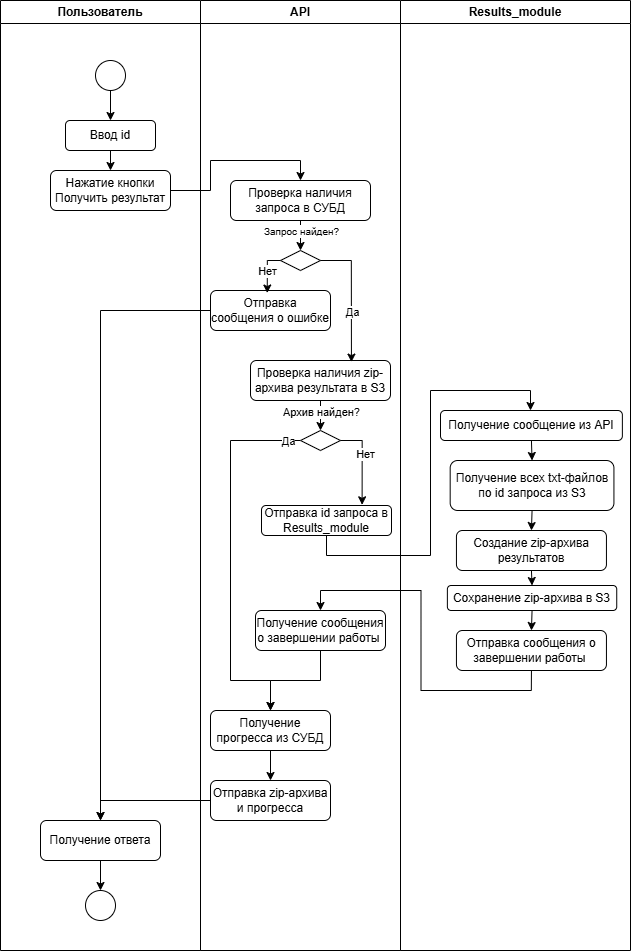

The diagram above was exported from draw.io. Its source (the exported page's mxGraphModel, read from the mxfile embedded in the PNG):
<mxGraphModel dx="845" dy="970" grid="1" gridSize="10" guides="1" tooltips="1" connect="1" arrows="1" fold="1" page="1" pageScale="1" pageWidth="827" pageHeight="1169" math="0" shadow="0">
  <root>
    <mxCell id="0" />
    <mxCell id="1" parent="0" />
    <mxCell id="Jo3wwHg6sCFnKFle41_U-194" value="Пользователь" style="swimlane;whiteSpace=wrap;html=1;" vertex="1" parent="1">
      <mxGeometry x="850" y="50" width="200" height="950" as="geometry" />
    </mxCell>
    <mxCell id="Jo3wwHg6sCFnKFle41_U-195" style="edgeStyle=orthogonalEdgeStyle;rounded=0;orthogonalLoop=1;jettySize=auto;html=1;exitX=0.5;exitY=1;exitDx=0;exitDy=0;entryX=0.5;entryY=0;entryDx=0;entryDy=0;" edge="1" parent="Jo3wwHg6sCFnKFle41_U-194" source="Jo3wwHg6sCFnKFle41_U-196" target="Jo3wwHg6sCFnKFle41_U-198">
      <mxGeometry relative="1" as="geometry" />
    </mxCell>
    <mxCell id="Jo3wwHg6sCFnKFle41_U-196" value="" style="ellipse;whiteSpace=wrap;html=1;aspect=fixed;" vertex="1" parent="Jo3wwHg6sCFnKFle41_U-194">
      <mxGeometry x="95" y="60" width="30" height="30" as="geometry" />
    </mxCell>
    <mxCell id="Jo3wwHg6sCFnKFle41_U-197" style="edgeStyle=orthogonalEdgeStyle;rounded=0;orthogonalLoop=1;jettySize=auto;html=1;exitX=0.5;exitY=1;exitDx=0;exitDy=0;entryX=0.5;entryY=0;entryDx=0;entryDy=0;" edge="1" parent="Jo3wwHg6sCFnKFle41_U-194" source="Jo3wwHg6sCFnKFle41_U-198" target="Jo3wwHg6sCFnKFle41_U-199">
      <mxGeometry relative="1" as="geometry" />
    </mxCell>
    <mxCell id="Jo3wwHg6sCFnKFle41_U-198" value="Ввод id" style="rounded=1;whiteSpace=wrap;html=1;" vertex="1" parent="Jo3wwHg6sCFnKFle41_U-194">
      <mxGeometry x="65" y="120" width="90" height="30" as="geometry" />
    </mxCell>
    <mxCell id="Jo3wwHg6sCFnKFle41_U-199" value="Нажатие кнопки&lt;div&gt;Получить результат&lt;/div&gt;" style="rounded=1;whiteSpace=wrap;html=1;" vertex="1" parent="Jo3wwHg6sCFnKFle41_U-194">
      <mxGeometry x="50" y="170" width="120" height="40" as="geometry" />
    </mxCell>
    <mxCell id="Jo3wwHg6sCFnKFle41_U-200" style="edgeStyle=orthogonalEdgeStyle;rounded=0;orthogonalLoop=1;jettySize=auto;html=1;exitX=0.5;exitY=1;exitDx=0;exitDy=0;entryX=0.5;entryY=0;entryDx=0;entryDy=0;" edge="1" parent="Jo3wwHg6sCFnKFle41_U-194" source="Jo3wwHg6sCFnKFle41_U-201" target="Jo3wwHg6sCFnKFle41_U-202">
      <mxGeometry relative="1" as="geometry" />
    </mxCell>
    <mxCell id="Jo3wwHg6sCFnKFle41_U-201" value="Получение ответа" style="rounded=1;whiteSpace=wrap;html=1;" vertex="1" parent="Jo3wwHg6sCFnKFle41_U-194">
      <mxGeometry x="40" y="820" width="120" height="40" as="geometry" />
    </mxCell>
    <mxCell id="Jo3wwHg6sCFnKFle41_U-202" value="" style="ellipse;whiteSpace=wrap;html=1;aspect=fixed;" vertex="1" parent="Jo3wwHg6sCFnKFle41_U-194">
      <mxGeometry x="85" y="890" width="30" height="30" as="geometry" />
    </mxCell>
    <mxCell id="Jo3wwHg6sCFnKFle41_U-203" value="API" style="swimlane;whiteSpace=wrap;html=1;" vertex="1" parent="1">
      <mxGeometry x="1050" y="50" width="200" height="950" as="geometry" />
    </mxCell>
    <mxCell id="Jo3wwHg6sCFnKFle41_U-204" style="edgeStyle=orthogonalEdgeStyle;rounded=0;orthogonalLoop=1;jettySize=auto;html=1;exitX=0.5;exitY=1;exitDx=0;exitDy=0;entryX=0.5;entryY=0;entryDx=0;entryDy=0;" edge="1" parent="Jo3wwHg6sCFnKFle41_U-203" source="Jo3wwHg6sCFnKFle41_U-206" target="Jo3wwHg6sCFnKFle41_U-207">
      <mxGeometry relative="1" as="geometry" />
    </mxCell>
    <mxCell id="Jo3wwHg6sCFnKFle41_U-205" value="&lt;font style=&quot;font-size: 10px;&quot;&gt;Запрос найден?&lt;/font&gt;" style="edgeLabel;html=1;align=center;verticalAlign=middle;resizable=0;points=[];" vertex="1" connectable="0" parent="Jo3wwHg6sCFnKFle41_U-204">
      <mxGeometry x="-0.2965" relative="1" as="geometry">
        <mxPoint as="offset" />
      </mxGeometry>
    </mxCell>
    <mxCell id="Jo3wwHg6sCFnKFle41_U-206" value="Проверка наличия запроса в СУБД" style="rounded=1;whiteSpace=wrap;html=1;" vertex="1" parent="Jo3wwHg6sCFnKFle41_U-203">
      <mxGeometry x="30" y="180" width="140" height="40" as="geometry" />
    </mxCell>
    <mxCell id="Jo3wwHg6sCFnKFle41_U-207" value="" style="rhombus;whiteSpace=wrap;html=1;" vertex="1" parent="Jo3wwHg6sCFnKFle41_U-203">
      <mxGeometry x="80" y="250" width="40" height="20" as="geometry" />
    </mxCell>
    <mxCell id="Jo3wwHg6sCFnKFle41_U-208" value="Отправка сообщения о ошибке" style="rounded=1;whiteSpace=wrap;html=1;" vertex="1" parent="Jo3wwHg6sCFnKFle41_U-203">
      <mxGeometry x="10" y="290" width="120" height="40" as="geometry" />
    </mxCell>
    <mxCell id="Jo3wwHg6sCFnKFle41_U-209" style="edgeStyle=orthogonalEdgeStyle;rounded=0;orthogonalLoop=1;jettySize=auto;html=1;exitX=0.5;exitY=1;exitDx=0;exitDy=0;entryX=0.5;entryY=0;entryDx=0;entryDy=0;" edge="1" parent="Jo3wwHg6sCFnKFle41_U-203" source="Jo3wwHg6sCFnKFle41_U-211" target="Jo3wwHg6sCFnKFle41_U-212">
      <mxGeometry relative="1" as="geometry" />
    </mxCell>
    <mxCell id="Jo3wwHg6sCFnKFle41_U-210" value="Архив найден?" style="edgeLabel;html=1;align=center;verticalAlign=middle;resizable=0;points=[];" vertex="1" connectable="0" parent="Jo3wwHg6sCFnKFle41_U-209">
      <mxGeometry x="-0.0411" y="-2" relative="1" as="geometry">
        <mxPoint x="2" y="-4" as="offset" />
      </mxGeometry>
    </mxCell>
    <mxCell id="Jo3wwHg6sCFnKFle41_U-211" value="Проверка наличия zip-архива результата в S3" style="rounded=1;whiteSpace=wrap;html=1;" vertex="1" parent="Jo3wwHg6sCFnKFle41_U-203">
      <mxGeometry x="50" y="360" width="140" height="40" as="geometry" />
    </mxCell>
    <mxCell id="Jo3wwHg6sCFnKFle41_U-254" style="edgeStyle=orthogonalEdgeStyle;rounded=0;orthogonalLoop=1;jettySize=auto;html=1;exitX=0;exitY=0.5;exitDx=0;exitDy=0;entryX=0.5;entryY=0;entryDx=0;entryDy=0;" edge="1" parent="Jo3wwHg6sCFnKFle41_U-203" source="Jo3wwHg6sCFnKFle41_U-212" target="Jo3wwHg6sCFnKFle41_U-214">
      <mxGeometry relative="1" as="geometry">
        <mxPoint x="30" y="710" as="targetPoint" />
        <Array as="points">
          <mxPoint x="30" y="440" />
          <mxPoint x="30" y="680" />
          <mxPoint x="70" y="680" />
        </Array>
      </mxGeometry>
    </mxCell>
    <mxCell id="Jo3wwHg6sCFnKFle41_U-255" value="Да" style="edgeLabel;html=1;align=center;verticalAlign=middle;resizable=0;points=[];" vertex="1" connectable="0" parent="Jo3wwHg6sCFnKFle41_U-254">
      <mxGeometry x="-0.9273" y="4" relative="1" as="geometry">
        <mxPoint y="-4" as="offset" />
      </mxGeometry>
    </mxCell>
    <mxCell id="Jo3wwHg6sCFnKFle41_U-212" value="" style="rhombus;whiteSpace=wrap;html=1;" vertex="1" parent="Jo3wwHg6sCFnKFle41_U-203">
      <mxGeometry x="100" y="430" width="40" height="20" as="geometry" />
    </mxCell>
    <mxCell id="Jo3wwHg6sCFnKFle41_U-213" value="Отправка zip-архива и прогресса" style="rounded=1;whiteSpace=wrap;html=1;" vertex="1" parent="Jo3wwHg6sCFnKFle41_U-203">
      <mxGeometry x="10" y="780" width="120" height="40" as="geometry" />
    </mxCell>
    <mxCell id="Jo3wwHg6sCFnKFle41_U-257" style="edgeStyle=orthogonalEdgeStyle;rounded=0;orthogonalLoop=1;jettySize=auto;html=1;exitX=0.5;exitY=1;exitDx=0;exitDy=0;" edge="1" parent="Jo3wwHg6sCFnKFle41_U-203" source="Jo3wwHg6sCFnKFle41_U-214" target="Jo3wwHg6sCFnKFle41_U-213">
      <mxGeometry relative="1" as="geometry" />
    </mxCell>
    <mxCell id="Jo3wwHg6sCFnKFle41_U-214" value="Получение прогресса из СУБД" style="rounded=1;whiteSpace=wrap;html=1;" vertex="1" parent="Jo3wwHg6sCFnKFle41_U-203">
      <mxGeometry x="10" y="710" width="120" height="40" as="geometry" />
    </mxCell>
    <mxCell id="Jo3wwHg6sCFnKFle41_U-215" style="edgeStyle=orthogonalEdgeStyle;rounded=0;orthogonalLoop=1;jettySize=auto;html=1;exitX=0;exitY=0.5;exitDx=0;exitDy=0;entryX=0.473;entryY=0.063;entryDx=0;entryDy=0;entryPerimeter=0;" edge="1" parent="Jo3wwHg6sCFnKFle41_U-203" source="Jo3wwHg6sCFnKFle41_U-207" target="Jo3wwHg6sCFnKFle41_U-208">
      <mxGeometry relative="1" as="geometry" />
    </mxCell>
    <mxCell id="Jo3wwHg6sCFnKFle41_U-216" value="Нет" style="edgeLabel;html=1;align=center;verticalAlign=middle;resizable=0;points=[];" vertex="1" connectable="0" parent="Jo3wwHg6sCFnKFle41_U-215">
      <mxGeometry x="0.0022" y="-1" relative="1" as="geometry">
        <mxPoint as="offset" />
      </mxGeometry>
    </mxCell>
    <mxCell id="Jo3wwHg6sCFnKFle41_U-217" style="edgeStyle=orthogonalEdgeStyle;rounded=0;orthogonalLoop=1;jettySize=auto;html=1;exitX=1;exitY=0.5;exitDx=0;exitDy=0;entryX=0.721;entryY=0.04;entryDx=0;entryDy=0;entryPerimeter=0;" edge="1" parent="Jo3wwHg6sCFnKFle41_U-203" source="Jo3wwHg6sCFnKFle41_U-207" target="Jo3wwHg6sCFnKFle41_U-211">
      <mxGeometry relative="1" as="geometry" />
    </mxCell>
    <mxCell id="Jo3wwHg6sCFnKFle41_U-218" value="Да" style="edgeLabel;html=1;align=center;verticalAlign=middle;resizable=0;points=[];" vertex="1" connectable="0" parent="Jo3wwHg6sCFnKFle41_U-217">
      <mxGeometry x="0.2296" relative="1" as="geometry">
        <mxPoint as="offset" />
      </mxGeometry>
    </mxCell>
    <mxCell id="Jo3wwHg6sCFnKFle41_U-262" value="Отправка id запроса в Results_module" style="rounded=1;whiteSpace=wrap;html=1;" vertex="1" parent="Jo3wwHg6sCFnKFle41_U-203">
      <mxGeometry x="61" y="505" width="130" height="30" as="geometry" />
    </mxCell>
    <mxCell id="Jo3wwHg6sCFnKFle41_U-263" style="edgeStyle=orthogonalEdgeStyle;rounded=0;orthogonalLoop=1;jettySize=auto;html=1;exitX=1;exitY=0.5;exitDx=0;exitDy=0;entryX=0.774;entryY=-0.023;entryDx=0;entryDy=0;entryPerimeter=0;" edge="1" parent="Jo3wwHg6sCFnKFle41_U-203" source="Jo3wwHg6sCFnKFle41_U-212" target="Jo3wwHg6sCFnKFle41_U-262">
      <mxGeometry relative="1" as="geometry">
        <mxPoint x="160" y="510" as="targetPoint" />
      </mxGeometry>
    </mxCell>
    <mxCell id="Jo3wwHg6sCFnKFle41_U-264" value="Нет" style="edgeLabel;html=1;align=center;verticalAlign=middle;resizable=0;points=[];" vertex="1" connectable="0" parent="Jo3wwHg6sCFnKFle41_U-263">
      <mxGeometry x="-0.2028" y="3" relative="1" as="geometry">
        <mxPoint as="offset" />
      </mxGeometry>
    </mxCell>
    <mxCell id="Jo3wwHg6sCFnKFle41_U-269" style="edgeStyle=orthogonalEdgeStyle;rounded=0;orthogonalLoop=1;jettySize=auto;html=1;exitX=0.5;exitY=1;exitDx=0;exitDy=0;entryX=0.5;entryY=0;entryDx=0;entryDy=0;" edge="1" parent="Jo3wwHg6sCFnKFle41_U-203" source="Jo3wwHg6sCFnKFle41_U-267" target="Jo3wwHg6sCFnKFle41_U-214">
      <mxGeometry relative="1" as="geometry" />
    </mxCell>
    <mxCell id="Jo3wwHg6sCFnKFle41_U-267" value="Получение сообщения о завершении работы&amp;nbsp;" style="rounded=1;whiteSpace=wrap;html=1;" vertex="1" parent="Jo3wwHg6sCFnKFle41_U-203">
      <mxGeometry x="55" y="610" width="130" height="40" as="geometry" />
    </mxCell>
    <mxCell id="Jo3wwHg6sCFnKFle41_U-231" value="Results_module" style="swimlane;whiteSpace=wrap;html=1;" vertex="1" parent="1">
      <mxGeometry x="1250" y="50" width="230" height="950" as="geometry" />
    </mxCell>
    <mxCell id="Jo3wwHg6sCFnKFle41_U-232" style="edgeStyle=orthogonalEdgeStyle;rounded=0;orthogonalLoop=1;jettySize=auto;html=1;exitX=0.5;exitY=1;exitDx=0;exitDy=0;entryX=0.5;entryY=0;entryDx=0;entryDy=0;" edge="1" parent="Jo3wwHg6sCFnKFle41_U-231" source="Jo3wwHg6sCFnKFle41_U-233" target="Jo3wwHg6sCFnKFle41_U-235">
      <mxGeometry relative="1" as="geometry" />
    </mxCell>
    <mxCell id="Jo3wwHg6sCFnKFle41_U-233" value="Получение всех txt-файлов по id запроса из S3" style="rounded=1;whiteSpace=wrap;html=1;" vertex="1" parent="Jo3wwHg6sCFnKFle41_U-231">
      <mxGeometry x="49.68" y="460" width="163.75" height="50" as="geometry" />
    </mxCell>
    <mxCell id="Jo3wwHg6sCFnKFle41_U-234" style="edgeStyle=orthogonalEdgeStyle;rounded=0;orthogonalLoop=1;jettySize=auto;html=1;exitX=0.5;exitY=1;exitDx=0;exitDy=0;entryX=0.5;entryY=0;entryDx=0;entryDy=0;" edge="1" parent="Jo3wwHg6sCFnKFle41_U-231" source="Jo3wwHg6sCFnKFle41_U-235" target="Jo3wwHg6sCFnKFle41_U-237">
      <mxGeometry relative="1" as="geometry" />
    </mxCell>
    <mxCell id="Jo3wwHg6sCFnKFle41_U-235" value="Создание zip-архива результатов" style="rounded=1;whiteSpace=wrap;html=1;" vertex="1" parent="Jo3wwHg6sCFnKFle41_U-231">
      <mxGeometry x="55.94" y="530" width="150" height="40" as="geometry" />
    </mxCell>
    <mxCell id="Jo3wwHg6sCFnKFle41_U-236" style="edgeStyle=orthogonalEdgeStyle;rounded=0;orthogonalLoop=1;jettySize=auto;html=1;exitX=0.5;exitY=1;exitDx=0;exitDy=0;entryX=0.5;entryY=0;entryDx=0;entryDy=0;" edge="1" parent="Jo3wwHg6sCFnKFle41_U-231" source="Jo3wwHg6sCFnKFle41_U-237" target="Jo3wwHg6sCFnKFle41_U-238">
      <mxGeometry relative="1" as="geometry" />
    </mxCell>
    <mxCell id="Jo3wwHg6sCFnKFle41_U-237" value="Сохранение zip-архива в S3" style="rounded=1;whiteSpace=wrap;html=1;" vertex="1" parent="Jo3wwHg6sCFnKFle41_U-231">
      <mxGeometry x="46.870000000000005" y="585" width="169.37" height="25" as="geometry" />
    </mxCell>
    <mxCell id="Jo3wwHg6sCFnKFle41_U-238" value="Отправка сообщения о завершении работы&amp;nbsp;" style="rounded=1;whiteSpace=wrap;html=1;" vertex="1" parent="Jo3wwHg6sCFnKFle41_U-231">
      <mxGeometry x="55.94" y="630" width="150" height="40" as="geometry" />
    </mxCell>
    <mxCell id="Jo3wwHg6sCFnKFle41_U-261" style="edgeStyle=orthogonalEdgeStyle;rounded=0;orthogonalLoop=1;jettySize=auto;html=1;exitX=0.5;exitY=1;exitDx=0;exitDy=0;entryX=0.5;entryY=0;entryDx=0;entryDy=0;" edge="1" parent="Jo3wwHg6sCFnKFle41_U-231" source="Jo3wwHg6sCFnKFle41_U-258" target="Jo3wwHg6sCFnKFle41_U-233">
      <mxGeometry relative="1" as="geometry" />
    </mxCell>
    <mxCell id="Jo3wwHg6sCFnKFle41_U-258" value="Получение сообщение из API" style="rounded=1;whiteSpace=wrap;html=1;" vertex="1" parent="Jo3wwHg6sCFnKFle41_U-231">
      <mxGeometry x="40" y="410" width="181.87" height="30" as="geometry" />
    </mxCell>
    <mxCell id="Jo3wwHg6sCFnKFle41_U-241" style="edgeStyle=orthogonalEdgeStyle;rounded=0;orthogonalLoop=1;jettySize=auto;html=1;exitX=1;exitY=0.5;exitDx=0;exitDy=0;entryX=0.5;entryY=0;entryDx=0;entryDy=0;" edge="1" parent="1" source="Jo3wwHg6sCFnKFle41_U-199" target="Jo3wwHg6sCFnKFle41_U-206">
      <mxGeometry relative="1" as="geometry">
        <Array as="points">
          <mxPoint x="1060" y="240" />
          <mxPoint x="1060" y="210" />
          <mxPoint x="1150" y="210" />
        </Array>
      </mxGeometry>
    </mxCell>
    <mxCell id="Jo3wwHg6sCFnKFle41_U-248" style="edgeStyle=orthogonalEdgeStyle;rounded=0;orthogonalLoop=1;jettySize=auto;html=1;exitX=0;exitY=0.5;exitDx=0;exitDy=0;entryX=0.5;entryY=0;entryDx=0;entryDy=0;" edge="1" parent="1" source="Jo3wwHg6sCFnKFle41_U-213" target="Jo3wwHg6sCFnKFle41_U-201">
      <mxGeometry relative="1" as="geometry" />
    </mxCell>
    <mxCell id="Jo3wwHg6sCFnKFle41_U-249" style="edgeStyle=orthogonalEdgeStyle;rounded=0;orthogonalLoop=1;jettySize=auto;html=1;exitX=0;exitY=0.5;exitDx=0;exitDy=0;entryX=0.5;entryY=0;entryDx=0;entryDy=0;" edge="1" parent="1" source="Jo3wwHg6sCFnKFle41_U-208" target="Jo3wwHg6sCFnKFle41_U-201">
      <mxGeometry relative="1" as="geometry">
        <Array as="points">
          <mxPoint x="950" y="360" />
        </Array>
      </mxGeometry>
    </mxCell>
    <mxCell id="Jo3wwHg6sCFnKFle41_U-266" style="edgeStyle=orthogonalEdgeStyle;rounded=0;orthogonalLoop=1;jettySize=auto;html=1;exitX=0.5;exitY=1;exitDx=0;exitDy=0;entryX=0.5;entryY=0;entryDx=0;entryDy=0;" edge="1" parent="1" source="Jo3wwHg6sCFnKFle41_U-262" target="Jo3wwHg6sCFnKFle41_U-258">
      <mxGeometry relative="1" as="geometry">
        <Array as="points">
          <mxPoint x="1176" y="605" />
          <mxPoint x="1280" y="605" />
          <mxPoint x="1280" y="440" />
          <mxPoint x="1380" y="440" />
          <mxPoint x="1380" y="460" />
        </Array>
      </mxGeometry>
    </mxCell>
    <mxCell id="Jo3wwHg6sCFnKFle41_U-268" style="edgeStyle=orthogonalEdgeStyle;rounded=0;orthogonalLoop=1;jettySize=auto;html=1;exitX=0.5;exitY=1;exitDx=0;exitDy=0;entryX=0.5;entryY=0;entryDx=0;entryDy=0;" edge="1" parent="1" source="Jo3wwHg6sCFnKFle41_U-238" target="Jo3wwHg6sCFnKFle41_U-267">
      <mxGeometry relative="1" as="geometry" />
    </mxCell>
  </root>
</mxGraphModel>